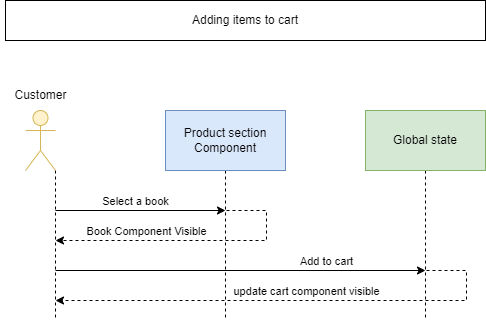

The diagram above was exported from draw.io. Its source (the exported page's mxGraphModel, read from the mxfile embedded in the PNG):
<mxGraphModel dx="1032" dy="739" grid="1" gridSize="10" guides="1" tooltips="1" connect="1" arrows="1" fold="1" page="0" pageScale="1.5" pageWidth="826" pageHeight="1169" background="none" math="0" shadow="0">
  <root>
    <mxCell id="0" />
    <mxCell id="1" parent="0" />
    <mxCell id="Ussk7-jvFES3Cn9pi3aX-90" value="Adding items to cart" style="rounded=0;whiteSpace=wrap;html=1;" parent="1" vertex="1">
      <mxGeometry x="440" y="160" width="480" height="40" as="geometry" />
    </mxCell>
    <mxCell id="Ussk7-jvFES3Cn9pi3aX-96" style="edgeStyle=orthogonalEdgeStyle;rounded=0;orthogonalLoop=1;jettySize=auto;html=1;dashed=1;endArrow=none;endFill=0;" parent="1" source="Ussk7-jvFES3Cn9pi3aX-94" edge="1">
      <mxGeometry relative="1" as="geometry">
        <mxPoint x="660" y="480" as="targetPoint" />
      </mxGeometry>
    </mxCell>
    <mxCell id="Ussk7-jvFES3Cn9pi3aX-94" value="Product section Component" style="rounded=0;whiteSpace=wrap;html=1;fillColor=#dae8fc;strokeColor=#6c8ebf;" parent="1" vertex="1">
      <mxGeometry x="600" y="270" width="120" height="60" as="geometry" />
    </mxCell>
    <mxCell id="Ussk7-jvFES3Cn9pi3aX-97" style="edgeStyle=orthogonalEdgeStyle;rounded=0;orthogonalLoop=1;jettySize=auto;html=1;dashed=1;endArrow=none;endFill=0;" parent="1" source="Ussk7-jvFES3Cn9pi3aX-95" edge="1">
      <mxGeometry relative="1" as="geometry">
        <mxPoint x="860" y="480" as="targetPoint" />
      </mxGeometry>
    </mxCell>
    <mxCell id="Ussk7-jvFES3Cn9pi3aX-95" value="Global state" style="rounded=0;whiteSpace=wrap;html=1;fillColor=#d5e8d4;strokeColor=#82b366;" parent="1" vertex="1">
      <mxGeometry x="800" y="270" width="120" height="60" as="geometry" />
    </mxCell>
    <mxCell id="Ussk7-jvFES3Cn9pi3aX-99" value="" style="endArrow=classic;html=1;rounded=0;" parent="1" edge="1">
      <mxGeometry width="50" height="50" relative="1" as="geometry">
        <mxPoint x="490" y="370" as="sourcePoint" />
        <mxPoint x="660" y="370" as="targetPoint" />
      </mxGeometry>
    </mxCell>
    <mxCell id="Ussk7-jvFES3Cn9pi3aX-101" value="Select a book" style="edgeLabel;html=1;align=center;verticalAlign=middle;resizable=0;points=[];" parent="Ussk7-jvFES3Cn9pi3aX-99" connectable="0" vertex="1">
      <mxGeometry x="-0.0693" relative="1" as="geometry">
        <mxPoint y="-10" as="offset" />
      </mxGeometry>
    </mxCell>
    <mxCell id="Ussk7-jvFES3Cn9pi3aX-103" value="" style="endArrow=classic;html=1;rounded=0;dashed=1;" parent="1" edge="1">
      <mxGeometry width="50" height="50" relative="1" as="geometry">
        <mxPoint x="661" y="370" as="sourcePoint" />
        <mxPoint x="490" y="400" as="targetPoint" />
        <Array as="points">
          <mxPoint x="701" y="370" />
          <mxPoint x="701" y="400" />
        </Array>
      </mxGeometry>
    </mxCell>
    <mxCell id="Ussk7-jvFES3Cn9pi3aX-104" value="Book Component Visible" style="edgeLabel;html=1;align=center;verticalAlign=middle;resizable=0;points=[];" parent="Ussk7-jvFES3Cn9pi3aX-103" connectable="0" vertex="1">
      <mxGeometry x="-0.0111" y="1" relative="1" as="geometry">
        <mxPoint x="-52" y="-11" as="offset" />
      </mxGeometry>
    </mxCell>
    <mxCell id="Ussk7-jvFES3Cn9pi3aX-92" style="edgeStyle=orthogonalEdgeStyle;rounded=0;orthogonalLoop=1;jettySize=auto;html=1;dashed=1;endArrow=none;endFill=0;exitX=1;exitY=1;exitDx=0;exitDy=0;exitPerimeter=0;" parent="1" source="Ussk7-jvFES3Cn9pi3aX-91" edge="1">
      <mxGeometry relative="1" as="geometry">
        <mxPoint x="490" y="480" as="targetPoint" />
      </mxGeometry>
    </mxCell>
    <mxCell id="Ussk7-jvFES3Cn9pi3aX-108" value="" style="endArrow=classic;html=1;rounded=0;" parent="1" edge="1">
      <mxGeometry width="50" height="50" relative="1" as="geometry">
        <mxPoint x="490" y="430" as="sourcePoint" />
        <mxPoint x="860" y="430" as="targetPoint" />
      </mxGeometry>
    </mxCell>
    <mxCell id="Ussk7-jvFES3Cn9pi3aX-109" value="Add to cart" style="edgeLabel;html=1;align=center;verticalAlign=middle;resizable=0;points=[];" parent="Ussk7-jvFES3Cn9pi3aX-108" connectable="0" vertex="1">
      <mxGeometry x="-0.0693" relative="1" as="geometry">
        <mxPoint x="98" y="-10" as="offset" />
      </mxGeometry>
    </mxCell>
    <mxCell id="Ussk7-jvFES3Cn9pi3aX-112" value="" style="group" parent="1" connectable="0" vertex="1">
      <mxGeometry x="435" y="240" width="80" height="90" as="geometry" />
    </mxCell>
    <mxCell id="Ussk7-jvFES3Cn9pi3aX-91" value="" style="shape=umlActor;verticalLabelPosition=bottom;verticalAlign=top;html=1;outlineConnect=0;fillColor=#fff2cc;strokeColor=#d6b656;" parent="Ussk7-jvFES3Cn9pi3aX-112" vertex="1">
      <mxGeometry x="25" y="30" width="30" height="60" as="geometry" />
    </mxCell>
    <mxCell id="Ussk7-jvFES3Cn9pi3aX-93" value="Customer" style="text;html=1;align=center;verticalAlign=middle;resizable=0;points=[];autosize=1;strokeColor=none;fillColor=none;" parent="Ussk7-jvFES3Cn9pi3aX-112" vertex="1">
      <mxGeometry width="80" height="30" as="geometry" />
    </mxCell>
    <mxCell id="eDeCv0Wmwjir_QUuBZ09-1" value="" style="endArrow=classic;html=1;rounded=0;dashed=1;" parent="1" edge="1">
      <mxGeometry width="50" height="50" relative="1" as="geometry">
        <mxPoint x="861" y="430" as="sourcePoint" />
        <mxPoint x="490" y="460" as="targetPoint" />
        <Array as="points">
          <mxPoint x="901" y="430" />
          <mxPoint x="901" y="460" />
        </Array>
      </mxGeometry>
    </mxCell>
    <mxCell id="eDeCv0Wmwjir_QUuBZ09-2" value="update cart component visible" style="edgeLabel;html=1;align=center;verticalAlign=middle;resizable=0;points=[];" parent="eDeCv0Wmwjir_QUuBZ09-1" connectable="0" vertex="1">
      <mxGeometry x="-0.0111" y="1" relative="1" as="geometry">
        <mxPoint x="7" y="-11" as="offset" />
      </mxGeometry>
    </mxCell>
  </root>
</mxGraphModel>